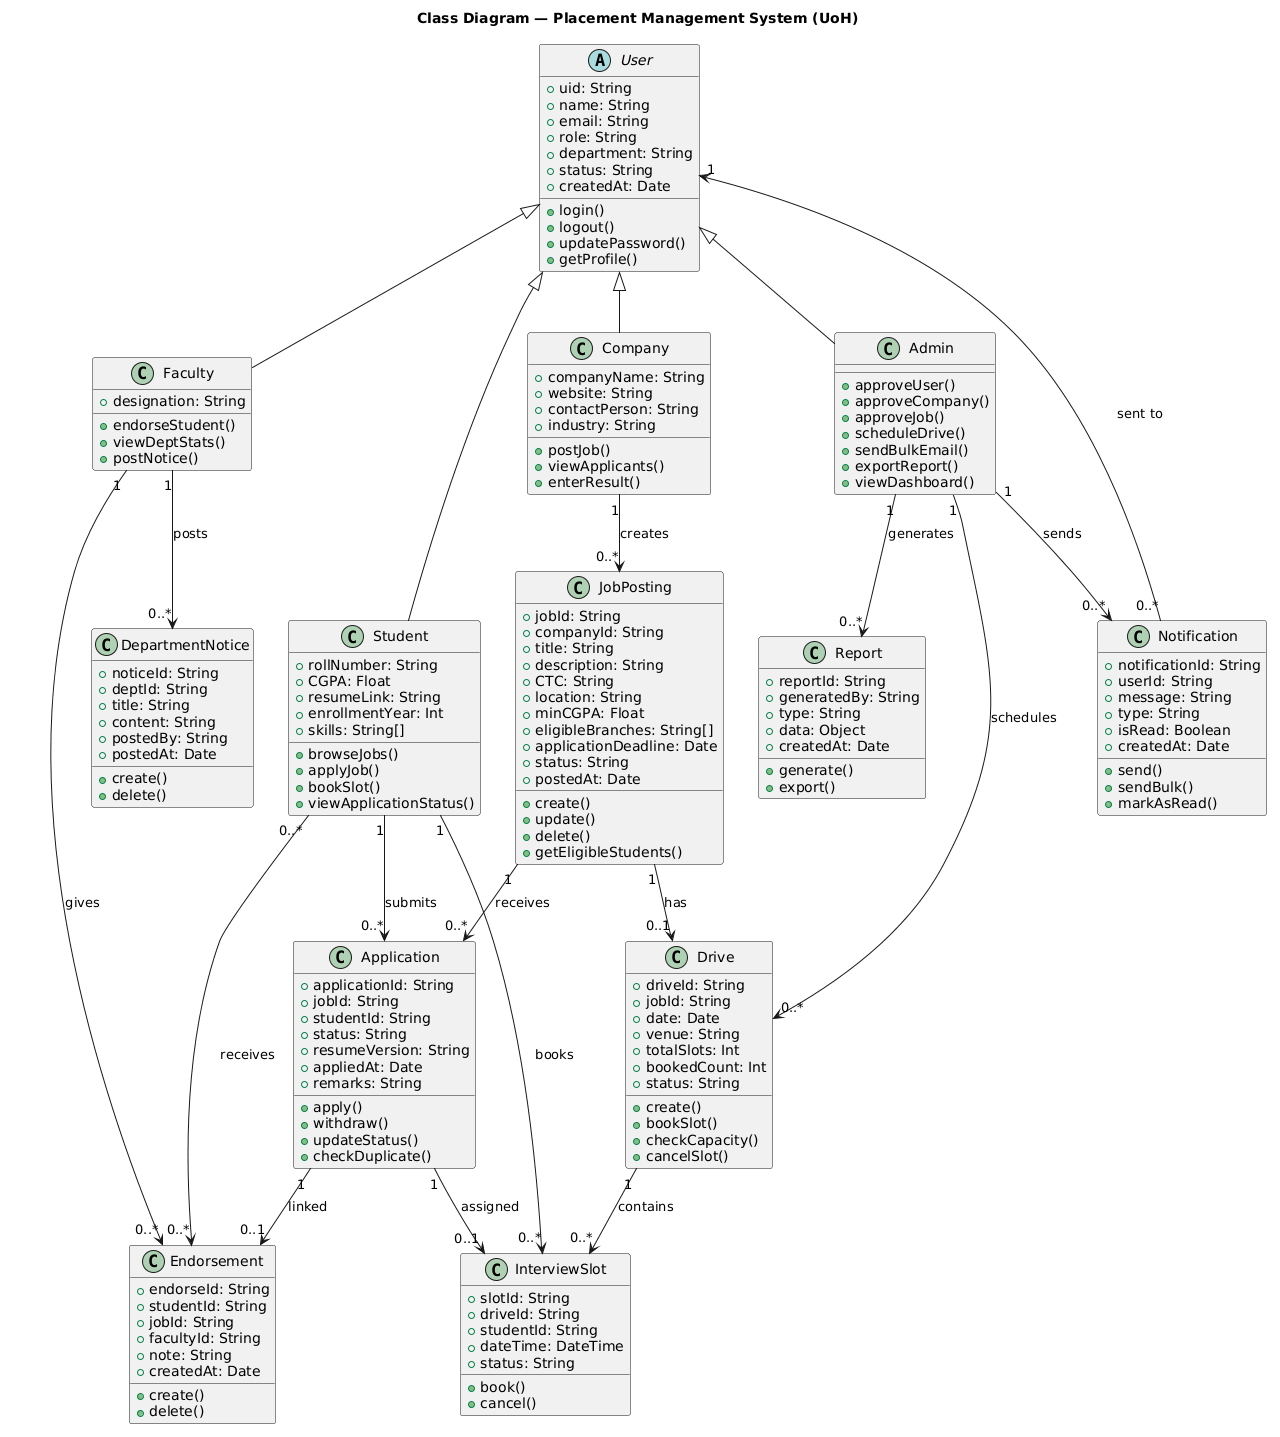

The diagram above was rendered by PlantUML. Its source (embedded in the PNG):
@startuml
title Class Diagram — Placement Management System (UoH)

abstract class User {
  +uid: String
  +name: String
  +email: String
  +role: String
  +department: String
  +status: String
  +createdAt: Date
  +login()
  +logout()
  +updatePassword()
  +getProfile()
}

class Student {
  +rollNumber: String
  +CGPA: Float
  +resumeLink: String
  +enrollmentYear: Int
  +skills: String[]
  +browseJobs()
  +applyJob()
  +bookSlot()
  +viewApplicationStatus()
}

class Faculty {
  +designation: String
  +endorseStudent()
  +viewDeptStats()
  +postNotice()
}

class Admin {
  +approveUser()
  +approveCompany()
  +approveJob()
  +scheduleDrive()
  +sendBulkEmail()
  +exportReport()
  +viewDashboard()
}

class Company {
  +companyName: String
  +website: String
  +contactPerson: String
  +industry: String
  +postJob()
  +viewApplicants()
  +enterResult()
}

class JobPosting {
  +jobId: String
  +companyId: String
  +title: String
  +description: String
  +CTC: String
  +location: String
  +minCGPA: Float
  +eligibleBranches: String[]
  +applicationDeadline: Date
  +status: String
  +postedAt: Date
  +create()
  +update()
  +delete()
  +getEligibleStudents()
}

class Application {
  +applicationId: String
  +jobId: String
  +studentId: String
  +status: String
  +resumeVersion: String
  +appliedAt: Date
  +remarks: String
  +apply()
  +withdraw()
  +updateStatus()
  +checkDuplicate()
}

class Drive {
  +driveId: String
  +jobId: String
  +date: Date
  +venue: String
  +totalSlots: Int
  +bookedCount: Int
  +status: String
  +create()
  +bookSlot()
  +checkCapacity()
  +cancelSlot()
}

class InterviewSlot {
  +slotId: String
  +driveId: String
  +studentId: String
  +dateTime: DateTime
  +status: String
  +book()
  +cancel()
}

class Endorsement {
  +endorseId: String
  +studentId: String
  +jobId: String
  +facultyId: String
  +note: String
  +createdAt: Date
  +create()
  +delete()
}

class Notification {
  +notificationId: String
  +userId: String
  +message: String
  +type: String
  +isRead: Boolean
  +createdAt: Date
  +send()
  +sendBulk()
  +markAsRead()
}

class DepartmentNotice {
  +noticeId: String
  +deptId: String
  +title: String
  +content: String
  +postedBy: String
  +postedAt: Date
  +create()
  +delete()
}

class Report {
  +reportId: String
  +generatedBy: String
  +type: String
  +data: Object
  +createdAt: Date
  +generate()
  +export()
}

' Inheritance
User <|-- Student
User <|-- Faculty
User <|-- Admin
User <|-- Company

' Associations
Student "1" --> "0..*" Application : submits
Student "1" --> "0..*" InterviewSlot : books
Student "0..*" --> "0..*" Endorsement : receives

Faculty "1" --> "0..*" Endorsement : gives
Faculty "1" --> "0..*" DepartmentNotice : posts

Company "1" --> "0..*" JobPosting : creates

Admin "1" --> "0..*" Drive : schedules
Admin "1" --> "0..*" Report : generates
Admin "1" --> "0..*" Notification : sends

JobPosting "1" --> "0..*" Application : receives
JobPosting "1" --> "0..1" Drive : has

Drive "1" --> "0..*" InterviewSlot : contains

Application "1" --> "0..1" InterviewSlot : assigned
Application "1" --> "0..1" Endorsement : linked

Notification "0..*" --> "1" User : sent to
@enduml